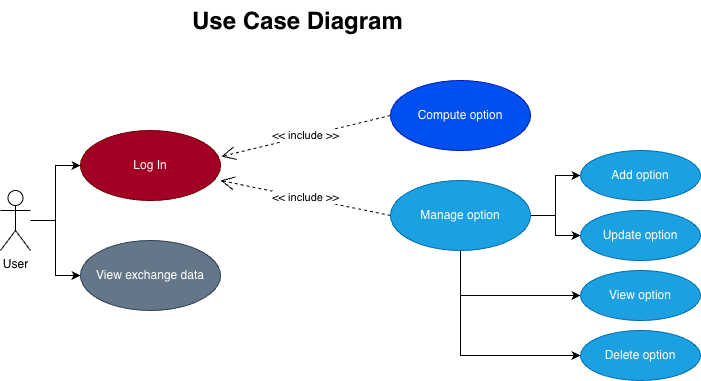

The diagram above was exported from draw.io. Its source (the exported page's mxGraphModel, read from the mxfile embedded in the PNG):
<mxGraphModel dx="934" dy="651" grid="1" gridSize="10" guides="1" tooltips="1" connect="1" arrows="1" fold="1" page="1" pageScale="1" pageWidth="827" pageHeight="1169" math="0" shadow="0">
  <root>
    <mxCell id="0" />
    <mxCell id="1" parent="0" />
    <mxCell id="zZgZKvCO_mysQS_qOkpN-1" parent="1" style="text;html=1;whiteSpace=wrap;overflow=hidden;rounded=0;" value="&lt;h1 style=&quot;margin-top: 0px;&quot;&gt;Use Case Diagram&lt;/h1&gt;" vertex="1">
      <mxGeometry height="40" width="300" x="230" y="120" as="geometry" />
    </mxCell>
    <mxCell id="zZgZKvCO_mysQS_qOkpN-17" edge="1" parent="1" source="zZgZKvCO_mysQS_qOkpN-14" style="edgeStyle=orthogonalEdgeStyle;rounded=0;orthogonalLoop=1;jettySize=auto;html=1;entryX=0;entryY=0.5;entryDx=0;entryDy=0;" target="zZgZKvCO_mysQS_qOkpN-15">
      <mxGeometry relative="1" as="geometry" />
    </mxCell>
    <mxCell id="zZgZKvCO_mysQS_qOkpN-19" edge="1" parent="1" source="zZgZKvCO_mysQS_qOkpN-14" style="edgeStyle=orthogonalEdgeStyle;rounded=0;orthogonalLoop=1;jettySize=auto;html=1;" target="zZgZKvCO_mysQS_qOkpN-16">
      <mxGeometry relative="1" as="geometry" />
    </mxCell>
    <mxCell id="zZgZKvCO_mysQS_qOkpN-14" parent="1" style="shape=umlActor;verticalLabelPosition=bottom;verticalAlign=top;html=1;" value="User" vertex="1">
      <mxGeometry height="60" width="30" x="40" y="310" as="geometry" />
    </mxCell>
    <mxCell id="zZgZKvCO_mysQS_qOkpN-15" parent="1" style="ellipse;whiteSpace=wrap;html=1;fillColor=#a20025;strokeColor=#6F0000;fontColor=#ffffff;" value="Log In" vertex="1">
      <mxGeometry height="70" width="140" x="120" y="250" as="geometry" />
    </mxCell>
    <mxCell id="zZgZKvCO_mysQS_qOkpN-16" parent="1" style="ellipse;whiteSpace=wrap;html=1;fillColor=#647687;fontColor=#ffffff;strokeColor=#314354;" value="View exchange data" vertex="1">
      <mxGeometry height="70" width="140" x="120" y="360" as="geometry" />
    </mxCell>
    <mxCell id="zZgZKvCO_mysQS_qOkpN-20" edge="1" parent="1" source="zZgZKvCO_mysQS_qOkpN-22" style="endArrow=open;endSize=12;dashed=1;html=1;rounded=0;entryX=1.007;entryY=0.371;entryDx=0;entryDy=0;entryPerimeter=0;exitX=0;exitY=0.5;exitDx=0;exitDy=0;" target="zZgZKvCO_mysQS_qOkpN-15" value="&amp;lt;&amp;lt; include &amp;gt;&amp;gt;">
      <mxGeometry relative="1" width="160" x="0.0016" as="geometry">
        <mxPoint as="offset" />
        <mxPoint x="430" y="260" as="sourcePoint" />
        <mxPoint x="490" y="340" as="targetPoint" />
      </mxGeometry>
    </mxCell>
    <mxCell id="zZgZKvCO_mysQS_qOkpN-21" edge="1" parent="1" source="zZgZKvCO_mysQS_qOkpN-23" style="endArrow=open;endSize=12;dashed=1;html=1;rounded=0;exitX=0;exitY=0.5;exitDx=0;exitDy=0;entryX=1;entryY=0.714;entryDx=0;entryDy=0;entryPerimeter=0;" target="zZgZKvCO_mysQS_qOkpN-15" value="&amp;lt;&amp;lt; include &amp;gt;&amp;gt;">
      <mxGeometry relative="1" width="160" x="0.0016" as="geometry">
        <mxPoint as="offset" />
        <mxPoint x="413.96" y="331.98" as="sourcePoint" />
        <mxPoint x="242" y="310" as="targetPoint" />
      </mxGeometry>
    </mxCell>
    <mxCell id="zZgZKvCO_mysQS_qOkpN-22" parent="1" style="ellipse;whiteSpace=wrap;html=1;fillColor=#0050ef;fontColor=#ffffff;strokeColor=#001DBC;" value="Compute option" vertex="1">
      <mxGeometry height="70" width="140" x="430" y="200" as="geometry" />
    </mxCell>
    <mxCell id="zZgZKvCO_mysQS_qOkpN-30" edge="1" parent="1" source="zZgZKvCO_mysQS_qOkpN-23" style="edgeStyle=orthogonalEdgeStyle;rounded=0;orthogonalLoop=1;jettySize=auto;html=1;entryX=0;entryY=0.5;entryDx=0;entryDy=0;" target="zZgZKvCO_mysQS_qOkpN-25">
      <mxGeometry relative="1" as="geometry" />
    </mxCell>
    <mxCell id="zZgZKvCO_mysQS_qOkpN-31" edge="1" parent="1" source="zZgZKvCO_mysQS_qOkpN-23" style="edgeStyle=orthogonalEdgeStyle;rounded=0;orthogonalLoop=1;jettySize=auto;html=1;entryX=0;entryY=0.5;entryDx=0;entryDy=0;" target="zZgZKvCO_mysQS_qOkpN-27">
      <mxGeometry relative="1" as="geometry" />
    </mxCell>
    <mxCell id="zZgZKvCO_mysQS_qOkpN-32" edge="1" parent="1" source="zZgZKvCO_mysQS_qOkpN-23" style="edgeStyle=orthogonalEdgeStyle;rounded=0;orthogonalLoop=1;jettySize=auto;html=1;" target="zZgZKvCO_mysQS_qOkpN-28">
      <mxGeometry relative="1" as="geometry">
        <Array as="points">
          <mxPoint x="500" y="415" />
        </Array>
      </mxGeometry>
    </mxCell>
    <mxCell id="zZgZKvCO_mysQS_qOkpN-33" edge="1" parent="1" source="zZgZKvCO_mysQS_qOkpN-23" style="edgeStyle=orthogonalEdgeStyle;rounded=0;orthogonalLoop=1;jettySize=auto;html=1;" target="zZgZKvCO_mysQS_qOkpN-29">
      <mxGeometry relative="1" as="geometry">
        <Array as="points">
          <mxPoint x="500" y="475" />
        </Array>
      </mxGeometry>
    </mxCell>
    <mxCell id="zZgZKvCO_mysQS_qOkpN-23" parent="1" style="ellipse;whiteSpace=wrap;html=1;fillColor=#1ba1e2;fontColor=#ffffff;strokeColor=#006EAF;" value="Manage option" vertex="1">
      <mxGeometry height="70" width="140" x="430" y="300" as="geometry" />
    </mxCell>
    <mxCell id="zZgZKvCO_mysQS_qOkpN-25" parent="1" style="ellipse;whiteSpace=wrap;html=1;fillColor=#1ba1e2;fontColor=#ffffff;strokeColor=#006EAF;" value="Add option" vertex="1">
      <mxGeometry height="50" width="120" x="620" y="270" as="geometry" />
    </mxCell>
    <mxCell id="zZgZKvCO_mysQS_qOkpN-27" parent="1" style="ellipse;whiteSpace=wrap;html=1;fillColor=#1ba1e2;fontColor=#ffffff;strokeColor=#006EAF;" value="Update option" vertex="1">
      <mxGeometry height="50" width="120" x="620" y="330" as="geometry" />
    </mxCell>
    <mxCell id="zZgZKvCO_mysQS_qOkpN-28" parent="1" style="ellipse;whiteSpace=wrap;html=1;fillColor=#1ba1e2;fontColor=#ffffff;strokeColor=#006EAF;" value="View option" vertex="1">
      <mxGeometry height="50" width="120" x="620" y="390" as="geometry" />
    </mxCell>
    <mxCell id="zZgZKvCO_mysQS_qOkpN-29" parent="1" style="ellipse;whiteSpace=wrap;html=1;fillColor=#1ba1e2;fontColor=#ffffff;strokeColor=#006EAF;" value="Delete option" vertex="1">
      <mxGeometry height="50" width="120" x="620" y="450" as="geometry" />
    </mxCell>
  </root>
</mxGraphModel>